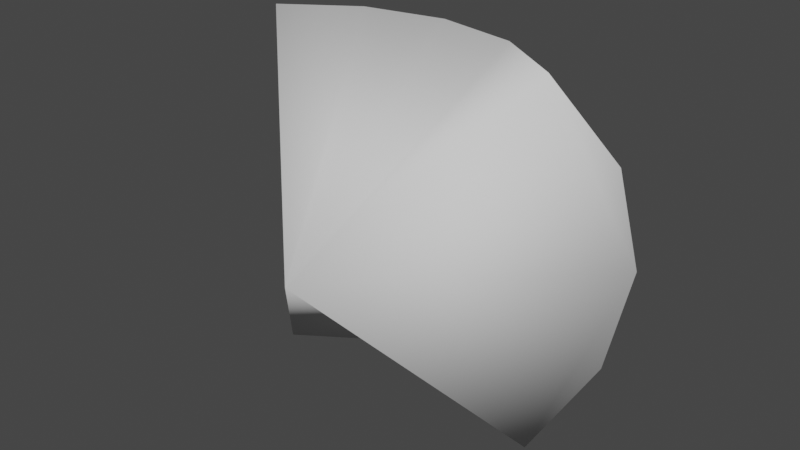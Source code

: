 # Source: SwordArc.blend  (saved by Blender 3.5.10; exported with 4.5.12 LTS)
import bpy
from mathutils import Matrix  # noqa: F401  (used for matrix-valued properties, if any)

bpy.ops.wm.read_factory_settings(use_empty=True)
scene = bpy.context.scene
scene.name = 'Scene'

# ---- collections
col_collection = bpy.data.collections.new('Collection'); scene.collection.children.link(col_collection)

# ---- world
world_world = bpy.data.worlds.new('World'); scene.world = world_world
world_world.use_nodes = True; world_world.node_tree.nodes.clear()
_N = world_world.node_tree.nodes; _L = world_world.node_tree.links
n0 = _N.new('ShaderNodeOutputWorld'); n0.name = 'World Output'; n0.location = (300, 300)
n1 = _N.new('ShaderNodeBackground'); n1.name = 'Background'; n1.location = (10, 300)
n1.inputs[0].default_value = (0.05088, 0.05088, 0.05088, 1.0)
_L.new(n1.outputs[0], n0.inputs[0])
n0.is_active_output = True
world_world.color = (0.05088, 0.05088, 0.05088)
world_world.use_sun_shadow = False
world_world.sun_shadow_jitter_overblur = 0.0

# ---- meshes
me_sphere = bpy.data.meshes.new('Sphere')
me_sphere.from_pydata([(0.0, 1.0, -0.0002666), (-0.5, 0.5, 0.6062), (-0.6533, 0.6533, 0.3279), (-0.7071, 0.7071, -0.0002666), (-0.2706, 0.6533, 0.6062), (-0.3536, 0.8536, 0.3279), (-0.3827, 0.9239, -0.0002666), (8.941e-08, 0.7071, 0.6062), (5.96e-08, 0.9239, 0.3279), (0.0, 0.0, -0.0002666)], [], [(4, 1, 9, 7), (4, 5, 2, 1), (7, 8, 5, 4), (0, 6, 5, 8), (5, 6, 3, 2), (1, 2, 3, 9)])
me_sphere.polygons.foreach_set('use_smooth', [True] * 6)
_uv = me_sphere.uv_layers.new(name='UVMap')
_uv.uv.foreach_set('vector', [0.8125, 0.75, 0.875, 0.75, 0.0, 0.0, 0.75, 0.75, 0.8125, 0.75, 0.8125, 0.625, 0.875, 0.625, 0.875, 0.75, 0.75, 0.75, 0.75, 0.625, 0.8125, 0.625, 0.8125, 0.75, 0.75, 0.5, 0.8125, 0.5, 0.8125, 0.625, 0.75, 0.625, 0.8125, 0.625, 0.8125, 0.5, 0.875, 0.5, 0.875, 0.625, 0.875, 0.75, 0.875, 0.625, 0.875, 0.5, 0.0, 0.0])
me_sphere.update()

# ---- objects
ob_sphere = bpy.data.objects.new('Sphere', me_sphere)

# ---- transforms, parenting, visibility, modifiers, constraints
ob_sphere.location = (0.0, 0.0, 0.0)
_m = ob_sphere.modifiers.new('Mirror', 'MIRROR')
_m.use_axis = (True, False, True)
_m.merge_threshold = 0.066

# ---- collection membership
col_collection.objects.link(ob_sphere)

# ---- scene / render settings (as saved in the file)
scene.frame_start = 1; scene.frame_end = 250; scene.frame_set(1)
scene.render.engine = 'BLENDER_EEVEE_NEXT'
scene.cycles.sampling_pattern = 'TABULATED_SOBOL'
scene.view_settings.view_transform = 'Filmic'
bpy.context.view_layer.update()

# ---- added for rendering (the .blend has no active camera and no usable light): camera, sun
cam_auto = bpy.data.cameras.new('AutoCamera')
cam_auto.lens = 50.0
cam_auto.sensor_width = 36.0
cam_auto.clip_end = 1000.0
ob_auto_camera = bpy.data.objects.new('AutoCamera', cam_auto)
scene.collection.objects.link(ob_auto_camera)
ob_auto_camera.location = (1.95607, -1.84729, 1.56486)
ob_auto_camera.rotation_euler = (1.09748, -7.21219e-08, 0.694738)
scene.camera = ob_auto_camera
light_auto_sun = bpy.data.lights.new('AutoSun', 'SUN')
light_auto_sun.energy = 3.0
light_auto_sun.angle = 0.0523599
ob_auto_sun = bpy.data.objects.new('AutoSun', light_auto_sun)
scene.collection.objects.link(ob_auto_sun)
ob_auto_sun.rotation_euler = (0.872665, 0.174533, 0.523599)
bpy.context.view_layer.update()
